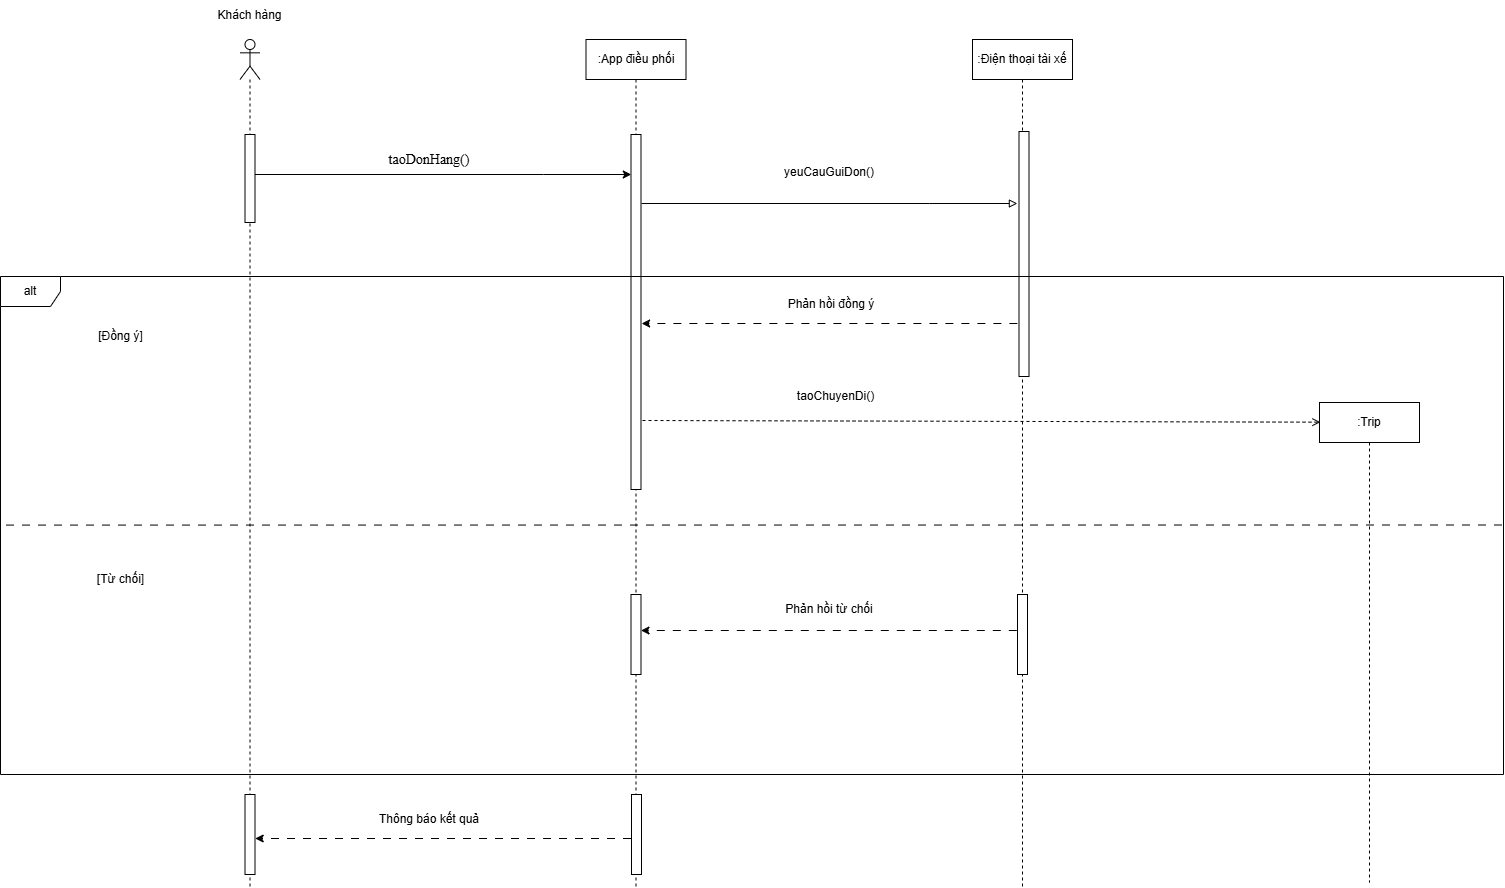

The diagram above was exported from draw.io. Its source (the exported page's mxGraphModel, read from the mxfile embedded in the PNG):
<mxGraphModel dx="1823" dy="1098" grid="0" gridSize="10" guides="1" tooltips="1" connect="1" arrows="1" fold="1" page="0" pageScale="1" pageWidth="827" pageHeight="1169" background="light-dark(#ffffff, #121212)" math="0" shadow="0">
  <root>
    <mxCell id="0" />
    <mxCell id="1" parent="0" />
    <mxCell id="bCW2utg3SNTxj8lsE0wM-1" parent="1" style="shape=umlLifeline;perimeter=lifelinePerimeter;whiteSpace=wrap;html=1;container=1;dropTarget=0;collapsible=0;recursiveResize=0;outlineConnect=0;portConstraint=eastwest;newEdgeStyle={&quot;curved&quot;:0,&quot;rounded&quot;:0};participant=umlActor;" value="" vertex="1">
      <mxGeometry height="848" width="20" x="297.5" y="234" as="geometry" />
    </mxCell>
    <mxCell id="bCW2utg3SNTxj8lsE0wM-2" parent="bCW2utg3SNTxj8lsE0wM-1" style="html=1;points=[[0,0,0,0,5],[0,1,0,0,-5],[1,0,0,0,5],[1,1,0,0,-5]];perimeter=orthogonalPerimeter;outlineConnect=0;targetShapes=umlLifeline;portConstraint=eastwest;newEdgeStyle={&quot;curved&quot;:0,&quot;rounded&quot;:0};" value="" vertex="1">
      <mxGeometry height="88" width="10" x="5" y="95" as="geometry" />
    </mxCell>
    <mxCell id="-nI62Zl-2t3fWaRo4tBb-16" parent="bCW2utg3SNTxj8lsE0wM-1" style="html=1;points=[[0,0,0,0,5],[0,1,0,0,-5],[1,0,0,0,5],[1,1,0,0,-5]];perimeter=orthogonalPerimeter;outlineConnect=0;targetShapes=umlLifeline;portConstraint=eastwest;newEdgeStyle={&quot;curved&quot;:0,&quot;rounded&quot;:0};" value="" vertex="1">
      <mxGeometry height="80" width="10" x="5" y="755" as="geometry" />
    </mxCell>
    <mxCell id="bCW2utg3SNTxj8lsE0wM-3" parent="1" style="shape=umlLifeline;perimeter=lifelinePerimeter;whiteSpace=wrap;html=1;container=1;dropTarget=0;collapsible=0;recursiveResize=0;outlineConnect=0;portConstraint=eastwest;newEdgeStyle={&quot;curved&quot;:0,&quot;rounded&quot;:0};" value=":App điều phối" vertex="1">
      <mxGeometry height="848" width="100" x="643.5" y="234" as="geometry" />
    </mxCell>
    <mxCell id="bCW2utg3SNTxj8lsE0wM-4" parent="bCW2utg3SNTxj8lsE0wM-3" style="html=1;points=[[0,0,0,0,5],[0,1,0,0,-5],[1,0,0,0,5],[1,1,0,0,-5]];perimeter=orthogonalPerimeter;outlineConnect=0;targetShapes=umlLifeline;portConstraint=eastwest;newEdgeStyle={&quot;curved&quot;:0,&quot;rounded&quot;:0};" value="" vertex="1">
      <mxGeometry height="355" width="10" x="45" y="95" as="geometry" />
    </mxCell>
    <mxCell id="-nI62Zl-2t3fWaRo4tBb-15" parent="bCW2utg3SNTxj8lsE0wM-3" style="html=1;points=[[0,0,0,0,5],[0,1,0,0,-5],[1,0,0,0,5],[1,1,0,0,-5]];perimeter=orthogonalPerimeter;outlineConnect=0;targetShapes=umlLifeline;portConstraint=eastwest;newEdgeStyle={&quot;curved&quot;:0,&quot;rounded&quot;:0};" value="" vertex="1">
      <mxGeometry height="80" width="10" x="45.5" y="755" as="geometry" />
    </mxCell>
    <mxCell id="bCW2utg3SNTxj8lsE0wM-7" parent="1" style="shape=umlLifeline;perimeter=lifelinePerimeter;whiteSpace=wrap;html=1;container=1;dropTarget=0;collapsible=0;recursiveResize=0;outlineConnect=0;portConstraint=eastwest;newEdgeStyle={&quot;curved&quot;:0,&quot;rounded&quot;:0};" value=":Điện thoại tài xế" vertex="1">
      <mxGeometry height="848" width="100" x="1030" y="234" as="geometry" />
    </mxCell>
    <mxCell id="bCW2utg3SNTxj8lsE0wM-8" parent="bCW2utg3SNTxj8lsE0wM-7" style="html=1;points=[[0,0,0,0,5],[0,1,0,0,-5],[1,0,0,0,5],[1,1,0,0,-5]];perimeter=orthogonalPerimeter;outlineConnect=0;targetShapes=umlLifeline;portConstraint=eastwest;newEdgeStyle={&quot;curved&quot;:0,&quot;rounded&quot;:0};" value="" vertex="1">
      <mxGeometry height="245" width="10" x="46.5" y="92" as="geometry" />
    </mxCell>
    <mxCell id="bCW2utg3SNTxj8lsE0wM-9" parent="1" style="shape=umlLifeline;perimeter=lifelinePerimeter;whiteSpace=wrap;html=1;container=1;dropTarget=0;collapsible=0;recursiveResize=0;outlineConnect=0;portConstraint=eastwest;newEdgeStyle={&quot;curved&quot;:0,&quot;rounded&quot;:0};" value=":Trip" vertex="1">
      <mxGeometry height="480" width="100" x="1377" y="597" as="geometry" />
    </mxCell>
    <mxCell id="bCW2utg3SNTxj8lsE0wM-11" parent="1" style="text;html=1;whiteSpace=wrap;strokeColor=none;fillColor=none;align=center;verticalAlign=middle;rounded=0;" value="Khách hàng" vertex="1">
      <mxGeometry height="30" width="133" x="241" y="195" as="geometry" />
    </mxCell>
    <mxCell id="bCW2utg3SNTxj8lsE0wM-12" edge="1" parent="1" source="bCW2utg3SNTxj8lsE0wM-2" style="edgeStyle=orthogonalEdgeStyle;rounded=0;orthogonalLoop=1;jettySize=auto;html=1;curved=0;">
      <mxGeometry relative="1" as="geometry">
        <Array as="points">
          <mxPoint x="600.9" y="369" />
          <mxPoint x="600.9" y="369" />
        </Array>
        <mxPoint x="688.78" y="369" as="targetPoint" />
      </mxGeometry>
    </mxCell>
    <mxCell id="bCW2utg3SNTxj8lsE0wM-13" parent="1" style="text;html=1;whiteSpace=wrap;strokeColor=none;fillColor=none;align=center;verticalAlign=middle;rounded=0;" value="&lt;span style=&quot;font-family: SFProDisplay; font-size: 14px; text-align: start; background-color: rgb(255, 255, 255); color: rgb(0, 0, 0);&quot;&gt;taoDonHang()&lt;/span&gt;" vertex="1">
      <mxGeometry height="30" width="130" x="421.5" y="340" as="geometry" />
    </mxCell>
    <mxCell id="bCW2utg3SNTxj8lsE0wM-22" edge="1" parent="1" style="edgeStyle=orthogonalEdgeStyle;rounded=0;orthogonalLoop=1;jettySize=auto;html=1;curved=0;endArrow=block;endFill=0;">
      <mxGeometry relative="1" as="geometry">
        <Array as="points">
          <mxPoint x="987.01" y="398" />
          <mxPoint x="987.01" y="398" />
        </Array>
        <mxPoint x="699.11" y="398" as="sourcePoint" />
        <mxPoint x="1074.8899999999999" y="398" as="targetPoint" />
      </mxGeometry>
    </mxCell>
    <mxCell id="bCW2utg3SNTxj8lsE0wM-23" parent="1" style="text;html=1;whiteSpace=wrap;strokeColor=none;fillColor=none;align=center;verticalAlign=middle;rounded=0;" value="yeuCauGuiDon()" vertex="1">
      <mxGeometry height="30" width="112" x="831" y="352" as="geometry" />
    </mxCell>
    <mxCell id="bCW2utg3SNTxj8lsE0wM-24" parent="1" style="shape=umlFrame;whiteSpace=wrap;html=1;pointerEvents=0;" value="alt" vertex="1">
      <mxGeometry height="498" width="1503" x="58" y="471" as="geometry" />
    </mxCell>
    <mxCell id="-nI62Zl-2t3fWaRo4tBb-1" edge="1" parent="1" source="bCW2utg3SNTxj8lsE0wM-24" style="endArrow=none;html=1;rounded=0;exitX=0.999;exitY=0.499;exitDx=0;exitDy=0;exitPerimeter=0;dashed=1;dashPattern=8 8;" value="">
      <mxGeometry height="50" relative="1" width="50" as="geometry">
        <mxPoint x="92.85" y="719.8987366882437" as="sourcePoint" />
        <mxPoint x="58" y="719.5799999999999" as="targetPoint" />
      </mxGeometry>
    </mxCell>
    <mxCell id="-nI62Zl-2t3fWaRo4tBb-2" edge="1" parent="1" style="edgeStyle=orthogonalEdgeStyle;rounded=0;orthogonalLoop=1;jettySize=auto;html=1;curved=0;dashed=1;dashPattern=8 8;">
      <mxGeometry relative="1" as="geometry">
        <Array as="points">
          <mxPoint x="987.01" y="518" />
          <mxPoint x="987.01" y="518" />
        </Array>
        <mxPoint x="1074.8899999999999" y="518" as="sourcePoint" />
        <mxPoint x="699.11" y="518" as="targetPoint" />
      </mxGeometry>
    </mxCell>
    <mxCell id="-nI62Zl-2t3fWaRo4tBb-3" parent="1" style="text;html=1;whiteSpace=wrap;strokeColor=none;fillColor=none;align=center;verticalAlign=middle;rounded=0;" value="Phản hồi đồng ý" vertex="1">
      <mxGeometry height="30" width="146" x="816" y="484" as="geometry" />
    </mxCell>
    <mxCell id="-nI62Zl-2t3fWaRo4tBb-4" edge="1" parent="1" style="html=1;verticalAlign=bottom;labelBackgroundColor=none;endArrow=open;endFill=0;dashed=1;rounded=0;entryX=0.009;entryY=0.041;entryDx=0;entryDy=0;entryPerimeter=0;" target="bCW2utg3SNTxj8lsE0wM-9" value="">
      <mxGeometry relative="1" width="160" as="geometry">
        <mxPoint x="700" y="615" as="sourcePoint" />
        <mxPoint x="1074.51" y="612.61" as="targetPoint" />
      </mxGeometry>
    </mxCell>
    <mxCell id="-nI62Zl-2t3fWaRo4tBb-5" parent="1" style="text;html=1;whiteSpace=wrap;strokeColor=none;fillColor=none;align=center;verticalAlign=middle;rounded=0;" value="taoChuyenDi()" vertex="1">
      <mxGeometry height="30" width="143" x="822" y="576" as="geometry" />
    </mxCell>
    <mxCell id="-nI62Zl-2t3fWaRo4tBb-9" parent="1" style="text;html=1;whiteSpace=wrap;strokeColor=none;fillColor=none;align=center;verticalAlign=middle;rounded=0;" value="[Đồng ý]" vertex="1">
      <mxGeometry height="30" width="133" x="112" y="516" as="geometry" />
    </mxCell>
    <mxCell id="-nI62Zl-2t3fWaRo4tBb-10" parent="1" style="text;html=1;whiteSpace=wrap;strokeColor=none;fillColor=none;align=center;verticalAlign=middle;rounded=0;" value="[Từ chối]" vertex="1">
      <mxGeometry height="30" width="133" x="112" y="759" as="geometry" />
    </mxCell>
    <mxCell id="-nI62Zl-2t3fWaRo4tBb-11" parent="1" style="html=1;points=[[0,0,0,0,5],[0,1,0,0,-5],[1,0,0,0,5],[1,1,0,0,-5]];perimeter=orthogonalPerimeter;outlineConnect=0;targetShapes=umlLifeline;portConstraint=eastwest;newEdgeStyle={&quot;curved&quot;:0,&quot;rounded&quot;:0};" value="" vertex="1">
      <mxGeometry height="80" width="10" x="1075" y="789" as="geometry" />
    </mxCell>
    <mxCell id="-nI62Zl-2t3fWaRo4tBb-12" parent="1" style="html=1;points=[[0,0,0,0,5],[0,1,0,0,-5],[1,0,0,0,5],[1,1,0,0,-5]];perimeter=orthogonalPerimeter;outlineConnect=0;targetShapes=umlLifeline;portConstraint=eastwest;newEdgeStyle={&quot;curved&quot;:0,&quot;rounded&quot;:0};" value="" vertex="1">
      <mxGeometry height="80" width="10" x="688.5" y="789" as="geometry" />
    </mxCell>
    <mxCell id="-nI62Zl-2t3fWaRo4tBb-13" edge="1" parent="1" style="edgeStyle=orthogonalEdgeStyle;rounded=0;orthogonalLoop=1;jettySize=auto;html=1;curved=0;dashed=1;dashPattern=8 8;">
      <mxGeometry relative="1" as="geometry">
        <Array as="points">
          <mxPoint x="986.4" y="825" />
          <mxPoint x="986.4" y="825" />
        </Array>
        <mxPoint x="1074.28" y="825" as="sourcePoint" />
        <mxPoint x="698.5" y="825" as="targetPoint" />
      </mxGeometry>
    </mxCell>
    <mxCell id="-nI62Zl-2t3fWaRo4tBb-14" parent="1" style="text;html=1;whiteSpace=wrap;strokeColor=none;fillColor=none;align=center;verticalAlign=middle;rounded=0;" value="Phản hồi từ chối" vertex="1">
      <mxGeometry height="30" width="146" x="814" y="789" as="geometry" />
    </mxCell>
    <mxCell id="-nI62Zl-2t3fWaRo4tBb-17" edge="1" parent="1" style="edgeStyle=orthogonalEdgeStyle;rounded=0;orthogonalLoop=1;jettySize=auto;html=1;curved=0;dashed=1;dashPattern=8 8;">
      <mxGeometry relative="1" as="geometry">
        <Array as="points">
          <mxPoint x="600.62" y="1033" />
          <mxPoint x="600.62" y="1033" />
        </Array>
        <mxPoint x="688.5" y="1033" as="sourcePoint" />
        <mxPoint x="312.72" y="1033" as="targetPoint" />
      </mxGeometry>
    </mxCell>
    <mxCell id="-nI62Zl-2t3fWaRo4tBb-18" parent="1" style="text;html=1;whiteSpace=wrap;strokeColor=none;fillColor=none;align=center;verticalAlign=middle;rounded=0;" value="Thông báo kết quả" vertex="1">
      <mxGeometry height="30" width="130" x="421.5" y="999" as="geometry" />
    </mxCell>
  </root>
</mxGraphModel>